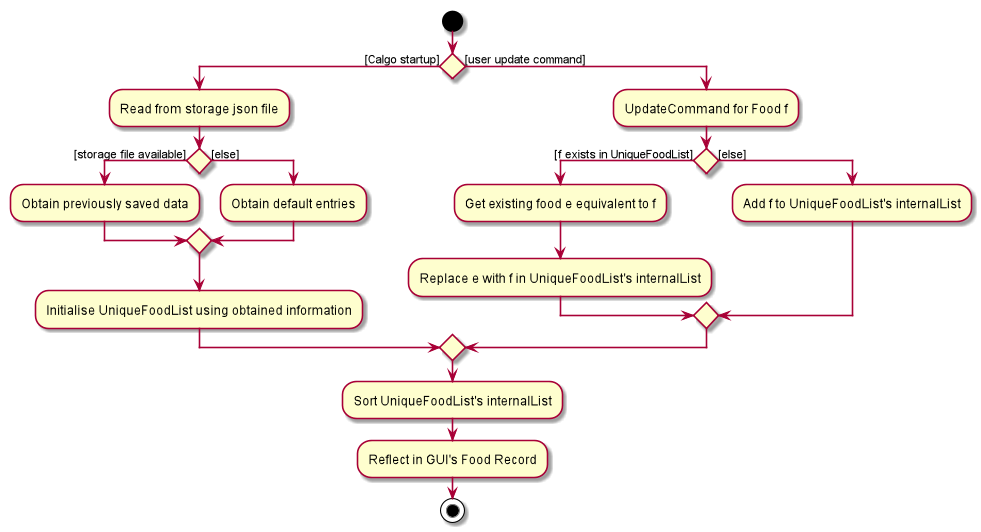

The diagram above was rendered by PlantUML. Its source (embedded in the PNG):
@startuml
start
if() then ([Calgo startup])
:Read from storage json file;

if () then ([storage file available])
:Obtain previously saved data;
else ([else])
:Obtain default entries;
endif
:Initialise UniqueFoodList using obtained information;

else([user update command])
:UpdateCommand for Food f;
if () then ([f exists in UniqueFoodList])
:Get existing food e equivalent to f;
:Replace e with f in UniqueFoodList's internalList;
else ([else])
:Add f to UniqueFoodList's internalList;
endif

endif
:Sort UniqueFoodList's internalList;
:Reflect in GUI's Food Record;
stop
@enduml